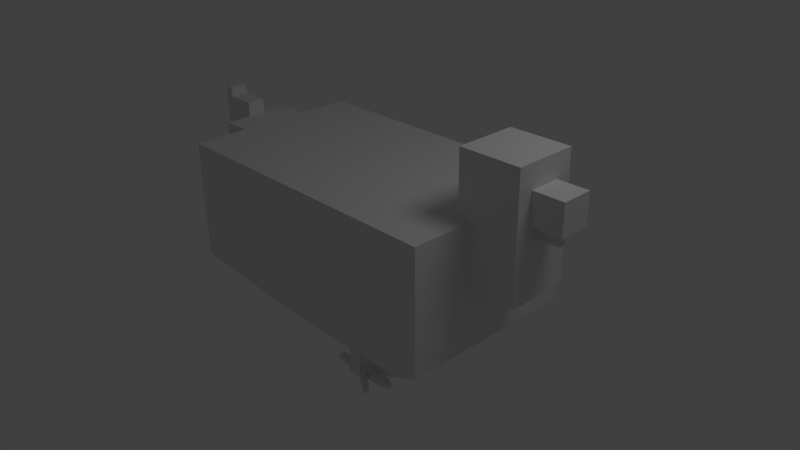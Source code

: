 # Source: rooster.blend  (saved by Blender 2.63.0; exported with 4.5.12 LTS)
import bpy
from mathutils import Matrix  # noqa: F401  (used for matrix-valued properties, if any)

bpy.ops.wm.read_factory_settings(use_empty=True)
scene = bpy.context.scene
scene.name = 'Scene'

# ---- collections
col_collection_1 = bpy.data.collections.new('Collection 1'); scene.collection.children.link(col_collection_1)

# ---- materials (node trees are filled in below, after node groups)
mat_material = bpy.data.materials.new('Material')
mat_material.alpha_threshold = 0.0
mat_material.use_transparent_shadow = False
mat_material.roughness = 0.5
mat_material.line_color = (0.0, 0.0, 0.0, 1.0)

# ---- material node trees

# ---- world
world_world = bpy.data.worlds.new('World'); scene.world = world_world
world_world.color = (0.05088, 0.05088, 0.05088)
world_world.use_sun_shadow = False
world_world.sun_shadow_jitter_overblur = 0.0
world_world.cycles.sampling_method = 'MANUAL'
world_world.cycles.sample_map_resolution = 256

# ---- cameras
cam_camera = bpy.data.cameras.new('Camera')
cam_camera.clip_end = 100.0
cam_camera.lens = 35.0
cam_camera.sensor_width = 32.0
cam_camera.sensor_height = 18.0
cam_camera.ortho_scale = 7.314
cam_camera.dof.focus_distance = 0.0
cam_camera.dof.aperture_fstop = 128.0

# ---- lights
light_lamp = bpy.data.lights.new('Lamp', 'POINT')
light_lamp.transmission_factor = 0.0
light_lamp.cutoff_distance = 30.0
light_lamp.energy = 100.0
light_lamp.shadow_buffer_clip_start = 1.001
light_lamp.shadow_soft_size = 1.0
light_lamp.shadow_maximum_resolution = 0.006
light_lamp.use_absolute_resolution = True
light_lamp.cycles.use_multiple_importance_sampling = False

# ---- meshes
me_cube = bpy.data.meshes.new('Cube')
me_cube.from_pydata([(1.0, 0.6, -0.2014), (1.0, -0.6, -0.2014), (-1.0, -0.6, -0.2014), (-1.0, 0.6, -0.2014), (1.0, 0.6, 0.6), (1.0, -0.6, 0.6), (-1.0, -0.6, 0.6), (-1.0, 0.6, 0.6), (0.9146, -0.2, 0.2), (0.9146, 0.2, 0.2), (1.315, 0.2, 0.2), (1.315, -0.2, 0.2), (0.9146, -0.2, 1.0), (0.9146, 0.2, 1.0), (1.315, 0.2, 1.0), (1.315, -0.2, 1.0), (1.315, -0.1, 0.65), (1.315, 0.1, 0.65), (1.515, 0.1, 0.65), (1.515, -0.1, 0.65), (1.315, -0.1, 0.85), (1.315, 0.1, 0.85), (1.515, 0.1, 0.85), (1.515, -0.1, 0.85), (-1.2, -0.24, -0.2), (-1.2, 0.24, -0.2), (-1.0, 0.24, -0.2), (-1.0, -0.24, -0.2), (-1.2, -0.24, 0.6), (-1.2, 0.24, 0.6), (-1.0, 0.24, 0.6), (-1.0, -0.24, 0.6), (-1.4, -0.06, 0.1696), (-1.4, 0.06, 0.1696), (-1.2, 0.06, 0.1696), (-1.2, -0.06, 0.1696), (-1.4, -0.06, 0.697), (-1.4, 0.06, 0.697), (-1.2, 0.06, 0.697), (-1.2, -0.06, 0.697), (-1.46, -0.06, 0.44), (-1.46, 0.06, 0.44), (-1.4, 0.06, 0.44), (-1.4, -0.06, 0.44), (-1.46, -0.06, 0.76), (-1.46, 0.06, 0.76), (-1.4, 0.06, 0.76), (-1.4, -0.06, 0.76), (0.5, 0.3, -0.5917), (0.5, -0.3, -0.5917), (-0.5, -0.3, -0.5917), (-0.5, 0.3, -0.5917), (0.09515, -0.1278, -0.7907), (0.09515, -0.2278, -0.7907), (-0.004846, -0.2278, -0.7907), (-0.004846, -0.1278, -0.7907), (0.09515, -0.1278, -0.5907), (0.09515, -0.2278, -0.5907), (-0.004846, -0.2278, -0.5907), (-0.004846, -0.1278, -0.5907), (-0.04635, -0.2035, -0.8416), (-0.04635, -0.1521, -0.8416), (-0.04635, -0.1521, -0.807), (-0.04635, -0.2035, -0.807), (-0.004846, -0.1278, -0.858), (-0.004846, -0.2278, -0.858), (0.09515, -0.2278, -0.858), (0.09515, -0.1278, -0.858), (-0.1456, -0.2035, -0.8416), (-0.1456, -0.1521, -0.8416), (-0.1456, -0.1521, -0.807), (-0.1456, -0.2035, -0.807), (-0.1063, 0.225, -0.9392), (-0.1063, 0.225, -0.9796), (-0.1063, 0.175, -0.9392), (-0.1063, 0.225, -0.9527), (-0.1063, 0.225, -0.9661), (-0.1063, 0.175, -0.9796), (-0.1063, 0.175, -0.9661), (-0.1063, 0.175, -0.9527), (-0.1063, 0.225, -0.9392), (-0.1063, 0.225, -0.9796), (-0.1063, 0.175, -0.9392), (-0.1063, 0.225, -0.9527), (-0.1063, 0.225, -0.9661), (-0.1063, 0.175, -0.9796), (-0.1063, 0.175, -0.9661), (-0.1063, 0.175, -0.9527), (0.1305, -0.09381, -0.8041), (0.1305, -0.2618, -0.8041), (0.1305, -0.2618, -0.8445), (0.1305, -0.09381, -0.8445), (0.1305, -0.1472, -0.8041), (0.1305, -0.1473, -0.8445), (0.1305, -0.2084, -0.8445), (0.1305, -0.2084, -0.8041), (0.1305, -0.09381, -0.8041), (0.1305, -0.09381, -0.8445), (0.1305, -0.1472, -0.8041), (0.1305, -0.1473, -0.8445), (0.2448, -0.03703, -0.8041), (0.2448, -0.03703, -0.8445), (0.2448, -0.0904, -0.8041), (0.2448, -0.09048, -0.8445), (0.292, -0.1472, -0.8041), (0.292, -0.1473, -0.8445), (0.292, -0.2084, -0.8445), (0.292, -0.2084, -0.8041), (0.2397, -0.3349, -0.8041), (0.2397, -0.3349, -0.8445), (0.2397, -0.2815, -0.8445), (0.2397, -0.2815, -0.8041), (0.3328, -0.1686, -0.8183), (0.3328, -0.1686, -0.8304), (0.3328, -0.187, -0.8304), (0.3328, -0.187, -0.8183), (0.29, -0.03689, -0.8163), (0.29, -0.03689, -0.8324), (0.2961, -0.05736, -0.8163), (0.2961, -0.05739, -0.8324), (0.2693, -0.3361, -0.8183), (0.2693, -0.3361, -0.8304), (0.2736, -0.3207, -0.8304), (0.2736, -0.3206, -0.8183), (-0.1702, -0.1881, -0.8312), (-0.1702, -0.1675, -0.8312), (-0.1702, -0.1675, -0.8174), (-0.1702, -0.1881, -0.8174), (0.09515, 0.1972, -0.7907), (0.09515, 0.09719, -0.7907), (-0.004846, 0.09719, -0.7907), (-0.004846, 0.1972, -0.7907), (0.09515, 0.1972, -0.5907), (0.09515, 0.09719, -0.5907), (-0.004846, 0.09719, -0.5907), (-0.004846, 0.1972, -0.5907), (-0.04635, 0.1215, -0.8416), (-0.04635, 0.1729, -0.8416), (-0.04635, 0.1729, -0.807), (-0.04635, 0.1215, -0.807), (-0.004846, 0.1972, -0.858), (-0.004846, 0.09719, -0.858), (0.09515, 0.09719, -0.858), (0.09515, 0.1972, -0.858), (-0.1456, 0.1215, -0.8416), (-0.1456, 0.1729, -0.8416), (-0.1456, 0.1729, -0.807), (-0.1456, 0.1215, -0.807), (0.1305, 0.2312, -0.8041), (0.1305, 0.06319, -0.8041), (0.1305, 0.06319, -0.8445), (0.1305, 0.2312, -0.8445), (0.1305, 0.1778, -0.8041), (0.1305, 0.1777, -0.8445), (0.1305, 0.1166, -0.8445), (0.1305, 0.1166, -0.8041), (0.1305, 0.2312, -0.8041), (0.1305, 0.2312, -0.8445), (0.1305, 0.1778, -0.8041), (0.1305, 0.1777, -0.8445), (0.2448, 0.288, -0.8041), (0.2448, 0.288, -0.8445), (0.2448, 0.2346, -0.8041), (0.2448, 0.2345, -0.8445), (0.292, 0.1778, -0.8041), (0.292, 0.1777, -0.8445), (0.292, 0.1166, -0.8445), (0.292, 0.1166, -0.8041), (0.2397, -0.009918, -0.8041), (0.2397, -0.009918, -0.8445), (0.2397, 0.04347, -0.8445), (0.2397, 0.0435, -0.8041), (0.3328, 0.1564, -0.8183), (0.3328, 0.1564, -0.8304), (0.3328, 0.138, -0.8304), (0.3328, 0.138, -0.8183), (0.29, 0.2881, -0.8163), (0.29, 0.2881, -0.8324), (0.2961, 0.2676, -0.8163), (0.2961, 0.2676, -0.8324), (0.2693, -0.01109, -0.8183), (0.2693, -0.01109, -0.8304), (0.2736, 0.004348, -0.8304), (0.2736, 0.004357, -0.8183), (-0.1702, 0.1369, -0.8312), (-0.1702, 0.1575, -0.8312), (-0.1702, 0.1575, -0.8174), (-0.1702, 0.1369, -0.8174), (1.308, -0.02, 0.55), (1.308, 0.02, 0.55), (1.448, 0.02, 0.55), (1.448, -0.02, 0.55), (1.308, -0.02, 0.75), (1.308, 0.02, 0.75), (1.448, 0.02, 0.75), (1.448, -0.02, 0.75)], [(72, 80), (82, 74), (86, 78), (79, 87), (73, 81), (84, 76), (83, 75), (77, 85)], [(48, 51, 3, 0), (4, 7, 6, 5), (0, 4, 5, 1), (1, 5, 6, 2), (2, 6, 7, 3), (4, 0, 3, 7), (12, 13, 9, 8), (13, 14, 10, 9), (14, 15, 11, 10), (15, 12, 8, 11), (8, 9, 10, 11), (15, 14, 13, 12), (20, 21, 17, 16), (21, 22, 18, 17), (22, 23, 19, 18), (23, 20, 16, 19), (16, 17, 18, 19), (23, 22, 21, 20), (28, 29, 25, 24), (29, 30, 26, 25), (30, 31, 27, 26), (31, 28, 24, 27), (24, 25, 26, 27), (31, 30, 29, 28), (36, 37, 33, 32), (37, 38, 34, 33), (38, 39, 35, 34), (39, 36, 32, 35), (32, 33, 34, 35), (39, 38, 37, 36), (44, 45, 41, 40), (45, 46, 42, 41), (46, 47, 43, 42), (47, 44, 40, 43), (40, 41, 42, 43), (47, 46, 45, 44), (48, 49, 50, 51), (2, 3, 51, 50), (1, 2, 50, 49), (0, 1, 49, 48), (56, 57, 53, 52), (57, 58, 54, 53), (58, 59, 55, 54), (59, 56, 52, 55), (62, 63, 54, 55), (59, 58, 57, 56), (64, 65, 60, 61), (60, 63, 71, 68), (67, 64, 55, 52), (65, 66, 53, 54), (67, 66, 65, 64), (55, 64, 61, 62), (65, 54, 63, 60), (70, 69, 125, 126), (62, 61, 69, 70), (70, 71, 63, 62), (61, 60, 68, 69), (53, 66, 90, 89), (66, 67, 91, 93, 94, 90), (89, 95, 92, 88, 52, 53), (67, 52, 88, 91), (98, 96, 88, 92), (94, 93, 105, 106), (110, 109, 90, 94), (97, 96, 100, 101), (91, 88, 96, 97), (99, 98, 92, 93), (93, 91, 97, 99), (101, 100, 116, 117), (103, 102, 98, 99), (99, 97, 101, 103), (102, 100, 96, 98), (106, 105, 113, 114), (93, 92, 104, 105), (106, 107, 95, 94), (107, 104, 92, 95), (110, 111, 123, 122), (94, 95, 111, 110), (95, 89, 108, 111), (89, 90, 109, 108), (115, 114, 113, 112), (105, 104, 112, 113), (115, 112, 104, 107), (114, 115, 107, 106), (118, 119, 117, 116), (119, 118, 102, 103), (103, 101, 117, 119), (118, 116, 100, 102), (120, 121, 122, 123), (111, 108, 120, 123), (108, 109, 121, 120), (122, 121, 109, 110), (125, 124, 127, 126), (126, 127, 71, 70), (69, 68, 124, 125), (68, 71, 127, 124), (132, 133, 129, 128), (133, 134, 130, 129), (134, 135, 131, 130), (135, 132, 128, 131), (138, 139, 130, 131), (135, 134, 133, 132), (140, 141, 136, 137), (136, 139, 147, 144), (143, 140, 131, 128), (141, 142, 129, 130), (143, 142, 141, 140), (131, 140, 137, 138), (141, 130, 139, 136), (146, 145, 185, 186), (138, 137, 145, 146), (146, 147, 139, 138), (137, 136, 144, 145), (129, 142, 150, 149), (142, 143, 151, 153, 154, 150), (149, 155, 152, 148, 128, 129), (143, 128, 148, 151), (154, 153, 165, 166), (170, 169, 150, 154), (157, 156, 160, 161), (161, 160, 176, 177), (163, 162, 158, 159), (159, 157, 161, 163), (162, 160, 156, 158), (166, 165, 173, 174), (153, 152, 164, 165), (166, 167, 155, 154), (167, 164, 152, 155), (170, 171, 183, 182), (154, 155, 171, 170), (155, 149, 168, 171), (149, 150, 169, 168), (175, 174, 173, 172), (165, 164, 172, 173), (175, 172, 164, 167), (174, 175, 167, 166), (178, 179, 177, 176), (179, 178, 162, 163), (163, 161, 177, 179), (178, 176, 160, 162), (180, 181, 182, 183), (171, 168, 180, 183), (168, 169, 181, 180), (182, 181, 169, 170), (185, 184, 187, 186), (186, 187, 147, 146), (145, 144, 184, 185), (144, 147, 187, 184), (193, 194, 190, 189), (194, 195, 191, 190), (195, 192, 188, 191), (188, 189, 190, 191), (195, 194, 193, 192)])
_uv = me_cube.uv_layers.new(name='UVMap')
_uv.uv.foreach_set('vector', [0.5858, 0.6161, 0.5851, 0.8589, 0.4896, 0.9735, 0.4911, 0.4879, 0.0, 0.4871, 0.0005133, 0.0, 0.293, 0.0003062, 0.2925, 0.4874, 0.7821, 0.7804, 0.5867, 0.781, 0.5858, 0.4885, 0.7812, 0.4879, 0.7812, 0.4879, 0.5858, 0.4873, 0.5873, 0.0, 0.7827, 0.0005993, 0.293, 0.7799, 0.09767, 0.7805, 0.09677, 0.488, 0.2921, 0.4874, 0.2958, 0.4873, 0.4911, 0.4879, 0.4896, 0.9735, 0.2943, 0.9729, 0.9755, 0.4876, 0.878, 0.4879, 0.8774, 0.2929, 0.9749, 0.2926, 0.09677, 0.7808, 0.1939, 0.7805, 0.1945, 0.9755, 0.09737, 0.9758, 0.9755, 0.195, 0.878, 0.1953, 0.8774, 0.0002991, 0.9749, 0.0, 0.2924, 0.9758, 0.195, 0.9755, 0.1956, 0.7805, 0.293, 0.7808, 0.7809, 0.781, 0.7808, 0.8785, 0.6834, 0.8785, 0.6834, 0.781, 0.6834, 0.7811, 0.6833, 0.8786, 0.5858, 0.8785, 0.5859, 0.781, 0.9486, 0.5366, 0.8998, 0.5368, 0.8997, 0.488, 0.9484, 0.4879, 0.9485, 0.9408, 0.9971, 0.9406, 0.9973, 0.9894, 0.9487, 0.9895, 0.896, 0.9866, 0.8473, 0.9865, 0.8474, 0.9377, 0.8962, 0.9379, 0.9484, 0.9895, 0.8997, 0.9894, 0.8998, 0.9406, 0.9485, 0.9408, 0.9974, 0.8119, 0.9973, 0.8607, 0.9486, 0.8607, 0.9487, 0.8119, 0.9973, 0.488, 0.9973, 0.5368, 0.9486, 0.5367, 0.9486, 0.488, 0.8997, 0.6829, 0.7827, 0.6832, 0.7821, 0.4882, 0.8991, 0.4879, 0.0001688, 0.6827, 0.04873, 0.6826, 0.04932, 0.8776, 0.000767, 0.8777, 0.8997, 0.8782, 0.7827, 0.8786, 0.7821, 0.6836, 0.8991, 0.6832, 0.04873, 0.6826, 0.0, 0.6824, 0.0005982, 0.4874, 0.04932, 0.4876, 0.7809, 0.8786, 0.7808, 0.9956, 0.7321, 0.9955, 0.7321, 0.8785, 0.9485, 0.5662, 0.9484, 0.6832, 0.8997, 0.6832, 0.8998, 0.5662, 0.09677, 0.851, 0.06752, 0.8511, 0.06713, 0.7226, 0.09638, 0.7225, 0.8997, 0.8121, 0.9482, 0.8119, 0.9486, 0.9405, 0.9001, 0.9406, 0.9778, 0.6832, 0.9485, 0.6831, 0.9489, 0.5546, 0.9781, 0.5547, 0.9484, 0.8119, 0.8997, 0.8118, 0.9001, 0.6832, 0.9488, 0.6834, 0.9488, 0.6832, 0.9781, 0.6832, 0.978, 0.732, 0.9488, 0.7319, 0.978, 0.8119, 0.9488, 0.8119, 0.9488, 0.7632, 0.9781, 0.7632, 0.6153, 0.9566, 0.5861, 0.9566, 0.5858, 0.8786, 0.6151, 0.8786, 0.9755, 0.06847, 0.99, 0.06843, 0.9903, 0.1464, 0.9757, 0.1465, 0.9781, 0.9387, 0.9489, 0.9388, 0.9486, 0.8608, 0.9779, 0.8607, 0.06399, 0.8005, 0.04937, 0.8005, 0.04961, 0.7225, 0.06422, 0.7225, 0.9387, 0.5369, 0.9387, 0.5662, 0.9241, 0.5662, 0.9241, 0.5369, 0.06422, 0.8474, 0.06419, 0.8766, 0.04958, 0.8766, 0.04961, 0.8474, 0.5125, 0.3617, 0.3662, 0.3616, 0.3664, 0.118, 0.5127, 0.1182, 0.2933, 0.0, 0.5858, 0.0002048, 0.5127, 0.1182, 0.3664, 0.118, 0.7812, 0.4879, 0.7827, 0.0005993, 0.8774, 0.1249, 0.8766, 0.3686, 0.5855, 0.4873, 0.293, 0.4871, 0.3662, 0.3616, 0.5125, 0.3617, 0.9999, 0.04882, 0.9755, 0.04875, 0.9756, 0.0, 1.0, 7.475e-05, 0.8774, 0.2246, 0.8917, 0.2049, 0.9312, 0.2334, 0.9169, 0.2532, 0.9871, 0.2925, 0.9627, 0.2926, 0.9626, 0.2438, 0.987, 0.2437, 0.7822, 0.9124, 0.7821, 0.8881, 0.8308, 0.8879, 0.8309, 0.9122, 0.6649, 0.9832, 0.6775, 0.9832, 0.6834, 0.9932, 0.659, 0.9932, 0.07239, 0.8755, 0.07242, 0.8511, 0.09677, 0.8511, 0.09675, 0.8755, 0.06818, 0.5702, 0.09126, 0.5623, 0.08886, 0.5737, 0.07699, 0.5777, 0.947, 0.2326, 0.9402, 0.2277, 0.9544, 0.2081, 0.9612, 0.213, 0.8472, 0.8879, 0.8473, 0.9122, 0.8309, 0.9122, 0.8308, 0.8879, 0.9444, 0.243, 0.9302, 0.2628, 0.9169, 0.2532, 0.9312, 0.2334, 0.06034, 0.5471, 0.08342, 0.5393, 0.09126, 0.5623, 0.06818, 0.5702, 0.8309, 0.9122, 0.8473, 0.9122, 0.8433, 0.9228, 0.8349, 0.9228, 0.9444, 0.243, 0.9312, 0.2334, 0.9402, 0.2277, 0.947, 0.2326, 0.835, 0.9469, 0.8434, 0.9469, 0.8409, 0.9532, 0.8375, 0.9532, 0.8349, 0.9228, 0.8433, 0.9228, 0.8434, 0.9469, 0.835, 0.9469, 0.6649, 0.959, 0.6775, 0.959, 0.6775, 0.9832, 0.6649, 0.9832, 0.07699, 0.5777, 0.08886, 0.5737, 0.09664, 0.5965, 0.08476, 0.6006, 0.9169, 0.2532, 0.9302, 0.2628, 0.9226, 0.2676, 0.9147, 0.2619, 0.08342, 0.5393, 0.06034, 0.5471, 0.04969, 0.5415, 0.06202, 0.5373, 0.07614, 0.5325, 0.08846, 0.5283, 0.6893, 0.9168, 0.7013, 0.922, 0.715, 0.9278, 0.727, 0.9329, 0.7159, 0.9377, 0.6935, 0.9281, 0.8472, 0.8879, 0.8308, 0.8879, 0.8341, 0.8786, 0.8439, 0.8786, 0.0, 0.0, 0.0, 0.0, 0.0, 0.0, 0.0, 0.0, 0.07614, 0.5325, 0.06202, 0.5373, 0.04937, 0.5001, 0.06348, 0.4953, 0.08445, 0.5016, 0.09677, 0.4974, 0.08846, 0.5283, 0.07614, 0.5325, 0.9879, 0.7719, 0.9781, 0.7719, 0.9782, 0.7429, 0.988, 0.743, 0.0, 0.0, 0.0, 0.0, 0.0, 0.0, 0.0, 0.0, 0.0, 0.0, 0.0, 0.0, 0.0, 0.0, 0.0, 0.0, 0.0, 0.0, 0.0, 0.0, 0.0, 0.0, 0.0, 0.0, 0.988, 0.743, 0.9782, 0.7429, 0.9812, 0.732, 0.9851, 0.732, 0.7059, 0.966, 0.6961, 0.966, 0.696, 0.9377, 0.7058, 0.9377, 0.05255, 0.8005, 0.06421, 0.8063, 0.06422, 0.8374, 0.05256, 0.8316, 0.9872, 0.4721, 0.9755, 0.4779, 0.9755, 0.4468, 0.9871, 0.441, 0.06348, 0.4953, 0.04937, 0.5001, 0.05106, 0.4888, 0.05529, 0.4874, 0.9854, 0.441, 0.9756, 0.441, 0.9755, 0.4018, 0.9853, 0.4018, 0.09677, 0.9148, 0.08693, 0.9149, 0.08681, 0.8755, 0.09665, 0.8755, 0.7167, 0.8858, 0.7304, 0.8916, 0.715, 0.9278, 0.7013, 0.922, 0.9387, 0.5369, 0.9485, 0.5369, 0.9451, 0.5465, 0.9421, 0.5465, 0.9686, 0.7631, 0.9588, 0.7632, 0.9587, 0.7382, 0.9685, 0.7382, 0.7013, 0.922, 0.6893, 0.9168, 0.6834, 0.8854, 0.6953, 0.8905, 0.9147, 0.2619, 0.9226, 0.2676, 0.9074, 0.2888, 0.8994, 0.283, 0.05232, 0.805, 0.04937, 0.805, 0.04938, 0.8005, 0.05233, 0.8005, 0.9853, 0.4018, 0.9755, 0.4018, 0.9789, 0.3923, 0.9818, 0.3923, 0.7255, 0.8785, 0.7296, 0.8803, 0.7304, 0.8916, 0.7167, 0.8858, 0.09336, 0.925, 0.09041, 0.925, 0.08693, 0.9149, 0.09677, 0.9148, 0.07106, 0.8611, 0.06713, 0.8611, 0.06714, 0.8561, 0.07108, 0.8561, 0.703, 0.9787, 0.6991, 0.9787, 0.6961, 0.966, 0.7059, 0.966, 0.05256, 0.8316, 0.06422, 0.8374, 0.05931, 0.8474, 0.05418, 0.8465, 0.9856, 0.487, 0.9804, 0.4879, 0.9755, 0.4779, 0.9872, 0.4721, 0.945, 0.5502, 0.9421, 0.5502, 0.9421, 0.5465, 0.9451, 0.5465, 0.6953, 0.8905, 0.6834, 0.8854, 0.686, 0.8785, 0.6898, 0.879, 0.8994, 0.283, 0.9074, 0.2888, 0.9004, 0.2926, 0.898, 0.2908, 0.09078, 0.4906, 0.09468, 0.4904, 0.09677, 0.4974, 0.08445, 0.5016, 0.06769, 0.8661, 0.0677, 0.8611, 0.07108, 0.8611, 0.07106, 0.8661, 0.6687, 0.9532, 0.6737, 0.9532, 0.6775, 0.959, 0.6649, 0.959, 0.08476, 0.6006, 0.09664, 0.5965, 0.09497, 0.6033, 0.09022, 0.6049, 0.9612, 0.213, 0.9544, 0.2081, 0.9599, 0.2048, 0.9626, 0.2068, 1.0, 0.1952, 0.9756, 0.1953, 0.9755, 0.1465, 0.9999, 0.1465, 0.0001688, 0.8975, 0.01444, 0.8777, 0.05395, 0.9063, 0.03968, 0.926, 0.7303, 0.9865, 0.7059, 0.9864, 0.7061, 0.9377, 0.7304, 0.9378, 0.6182, 0.9123, 0.6181, 0.8881, 0.6669, 0.8879, 0.667, 0.9122, 0.9685, 0.2338, 0.9811, 0.2338, 0.987, 0.2437, 0.9626, 0.2437, 0.8997, 0.5661, 0.8997, 0.5418, 0.9241, 0.5418, 0.924, 0.5662, 0.06818, 0.6877, 0.09126, 0.6799, 0.08886, 0.6912, 0.07699, 0.6952, 0.06983, 0.9055, 0.06299, 0.9006, 0.07716, 0.881, 0.084, 0.8859, 0.6833, 0.8879, 0.6834, 0.9121, 0.667, 0.9122, 0.6669, 0.8879, 0.06724, 0.9159, 0.05296, 0.9356, 0.03968, 0.926, 0.05395, 0.9063, 0.06034, 0.6646, 0.08342, 0.6568, 0.09126, 0.6799, 0.06818, 0.6877, 0.667, 0.9122, 0.6834, 0.9121, 0.6794, 0.9228, 0.671, 0.9228, 0.06724, 0.9159, 0.05395, 0.9063, 0.06299, 0.9006, 0.06983, 0.9055, 0.6711, 0.9469, 0.6795, 0.9469, 0.677, 0.9532, 0.6736, 0.9532, 0.671, 0.9228, 0.6794, 0.9228, 0.6795, 0.9469, 0.6711, 0.9469, 0.9685, 0.2096, 0.9811, 0.2096, 0.9811, 0.2338, 0.9685, 0.2338, 0.07699, 0.6952, 0.08886, 0.6912, 0.09664, 0.7141, 0.08476, 0.7181, 0.03968, 0.926, 0.05296, 0.9356, 0.04541, 0.9405, 0.03744, 0.9347, 0.08342, 0.6568, 0.06034, 0.6646, 0.04969, 0.659, 0.06202, 0.6548, 0.07614, 0.65, 0.08846, 0.6459, 0.8533, 0.9169, 0.8652, 0.922, 0.879, 0.9279, 0.8909, 0.933, 0.8799, 0.9377, 0.8575, 0.9282, 0.6833, 0.8879, 0.6669, 0.8879, 0.6701, 0.8786, 0.68, 0.8786, 0.07614, 0.65, 0.06202, 0.6548, 0.04937, 0.6176, 0.06348, 0.6128, 0.08445, 0.6191, 0.09677, 0.6149, 0.08846, 0.6459, 0.07614, 0.65, 0.9879, 0.8119, 0.9781, 0.8119, 0.9782, 0.7829, 0.988, 0.7829, 0.988, 0.7829, 0.9782, 0.7829, 0.9812, 0.7719, 0.9851, 0.772, 0.988, 0.7192, 0.9782, 0.7192, 0.9781, 0.691, 0.9879, 0.6909, 0.6834, 0.9377, 0.695, 0.9435, 0.695, 0.9746, 0.6834, 0.9688, 0.9872, 0.3237, 0.9755, 0.3295, 0.9755, 0.2984, 0.9871, 0.2926, 0.06348, 0.6128, 0.04937, 0.6176, 0.05106, 0.6064, 0.05529, 0.6049, 0.9854, 0.3881, 0.9756, 0.3881, 0.9755, 0.3489, 0.9853, 0.3489, 0.09677, 0.9643, 0.08693, 0.9643, 0.08681, 0.925, 0.09665, 0.925, 0.8807, 0.8858, 0.8944, 0.8917, 0.879, 0.9279, 0.8652, 0.922, 0.9485, 0.5369, 0.9584, 0.5369, 0.9549, 0.5465, 0.9519, 0.5465, 0.9587, 0.7631, 0.9489, 0.7632, 0.9488, 0.7382, 0.9586, 0.7382, 0.8652, 0.922, 0.8533, 0.9169, 0.8473, 0.8854, 0.8593, 0.8905, 0.03744, 0.9347, 0.04541, 0.9405, 0.03015, 0.9616, 0.02217, 0.9559, 0.05232, 0.8095, 0.04937, 0.8095, 0.04938, 0.805, 0.05233, 0.805, 0.9853, 0.3489, 0.9755, 0.3489, 0.9789, 0.3394, 0.9818, 0.3394, 0.8894, 0.8786, 0.8935, 0.8803, 0.8944, 0.8917, 0.8807, 0.8858, 0.09336, 0.9744, 0.09041, 0.9744, 0.08693, 0.9643, 0.09677, 0.9643, 0.07106, 0.8561, 0.06713, 0.8561, 0.06714, 0.8511, 0.07108, 0.8511, 0.9851, 0.7319, 0.9811, 0.732, 0.9782, 0.7192, 0.988, 0.7192, 0.6834, 0.9688, 0.695, 0.9746, 0.6901, 0.9846, 0.685, 0.9837, 0.9856, 0.3385, 0.9804, 0.3394, 0.9755, 0.3295, 0.9872, 0.3237, 0.9549, 0.5502, 0.9519, 0.5502, 0.9519, 0.5465, 0.9549, 0.5465, 0.8593, 0.8905, 0.8473, 0.8854, 0.8499, 0.8786, 0.8538, 0.8791, 0.02217, 0.9559, 0.03015, 0.9616, 0.02314, 0.9654, 0.02075, 0.9637, 0.09078, 0.6081, 0.09468, 0.6079, 0.09677, 0.6149, 0.08445, 0.6191, 0.06767, 0.8611, 0.06769, 0.8661, 0.06431, 0.8661, 0.0643, 0.8611, 0.9723, 0.2037, 0.9773, 0.2037, 0.9811, 0.2096, 0.9685, 0.2096, 0.08476, 0.7181, 0.09664, 0.7141, 0.09497, 0.7208, 0.09022, 0.7225, 0.084, 0.8859, 0.07716, 0.881, 0.08264, 0.8777, 0.08538, 0.8797, 0.9485, 0.9408, 0.9971, 0.9406, 0.9973, 0.9894, 0.9487, 0.9895, 0.896, 0.9866, 0.8473, 0.9865, 0.8474, 0.9377, 0.8962, 0.9379, 0.9484, 0.9895, 0.8997, 0.9894, 0.8998, 0.9406, 0.9485, 0.9408, 0.9974, 0.8119, 0.9973, 0.8607, 0.9486, 0.8607, 0.9487, 0.8119, 0.9973, 0.488, 0.9973, 0.5368, 0.9486, 0.5367, 0.9486, 0.488])
me_cube.materials.append(mat_material)
me_cube.use_remesh_preserve_volume = False
me_cube.use_remesh_preserve_attributes = False
me_cube.use_mirror_vertex_groups = False
me_cube.update()
arm_armature = bpy.data.armatures.new('Armature')  # bones are not reproduced

# ---- objects
ob_armature = bpy.data.objects.new('Armature', arm_armature)
ob_cube = bpy.data.objects.new('Cube', me_cube)
ob_lamp = bpy.data.objects.new('Lamp', light_lamp)
ob_camera = bpy.data.objects.new('Camera', cam_camera)

# ---- transforms, parenting, visibility, modifiers, constraints
ob_armature.location = (0.06057, 0.1425, -0.18)
ob_armature.show_in_front = True
ob_armature.lineart.crease_threshold = 0.0
ob_cube.parent = ob_armature
ob_cube.matrix_parent_inverse = Matrix(((1.0, 0.0, 0.0, -0.06057), (0.0, 1.0, 0.0, -0.1425), (0.0, 0.0, 1.0, 0.28), (0.0, 0.0, 0.0, 1.0)))
ob_cube.location = (0.0, 0.0, 0.0)
ob_cube.scale = (2.0, 2.0, 2.0)
ob_cube.lock_rotations_4d = False
ob_cube.empty_display_type = 'ARROWS'
ob_cube.lineart.crease_threshold = 0.0
_vg = ob_cube.vertex_groups.new(name='leg.L')
_vg.add([128, 129, 130, 131, 132, 133, 134, 135, 136, 137, 138, 139, 140, 141, 142, 143, 144, 145, 146, 147, 148, 149, 150, 151, 152, 153, 154, 155, 156, 157, 158, 159, 160, 161, 162, 163, 164, 165, 166, 167, 168, 169, 170, 171, 172, 173, 174, 175, 176, 177, 178, 179, 180, 181, 182, 183, 184, 185, 186, 187], 1.0, 'REPLACE')
_vg = ob_cube.vertex_groups.new(name='leg.R')
_vg.add([52, 53, 54, 55, 56, 57, 58, 59, 60, 61, 62, 63, 64, 65, 66, 67, 68, 69, 70, 71, 88, 89, 90, 91, 92, 93, 94, 95, 96, 97, 98, 99, 100, 101, 102, 103, 104, 105, 106, 107, 108, 109, 110, 111, 112, 113, 114, 115, 116, 117, 118, 119, 120, 121, 122, 123, 124, 125, 126, 127], 1.0, 'REPLACE')
_vg = ob_cube.vertex_groups.new(name='head')
_vg.add([8, 9, 10, 11, 12, 13, 14, 15, 16, 17, 18, 19, 20, 21, 22, 23, 188, 189, 190, 191, 192, 193, 194, 195], 1.0, 'REPLACE')
_vg = ob_cube.vertex_groups.new(name='tail')
_vg.add([32, 33, 34, 35, 36, 37, 38, 39, 40, 41, 42, 43, 44, 45, 46, 47], 1.0, 'REPLACE')
_vg = ob_cube.vertex_groups.new(name='spine_upper')
_vg.add([0, 1, 2, 3, 4, 5, 6, 7, 24, 25, 26, 27, 28, 29, 30, 31, 48, 49, 50, 51], 1.0, 'REPLACE')
_m = ob_cube.modifiers.new('Armature', 'ARMATURE')
_m.object = ob_armature
_m.use_bone_envelopes = True
ob_lamp.location = (4.076, 1.005, 5.904)
ob_lamp.rotation_euler = (0.6503, 0.05522, 1.866)
ob_lamp.lock_rotations_4d = False
ob_lamp.empty_display_type = 'ARROWS'
ob_lamp.color = (0.0, 0.0, 0.0, 0.0)
ob_lamp.lineart.crease_threshold = 0.0
ob_camera.location = (7.481, -6.508, 5.344)
ob_camera.rotation_euler = (1.109, 0.01082, 0.8149)
ob_camera.lock_rotations_4d = False
ob_camera.empty_display_type = 'ARROWS'
ob_camera.color = (0.0, 0.0, 0.0, 0.0)
ob_camera.display_type = 'WIRE'
ob_camera.lineart.crease_threshold = 0.0

# ---- collection membership
col_collection_1.objects.link(ob_armature)
col_collection_1.objects.link(ob_cube)
col_collection_1.objects.link(ob_lamp)
col_collection_1.objects.link(ob_camera)

# ---- scene / render settings (as saved in the file)
scene.camera = ob_camera
scene.frame_start = 0; scene.frame_end = 82; scene.frame_set(1)
scene.render.engine = 'BLENDER_EEVEE_NEXT'
scene.render.image_settings.color_mode = 'RGB'
scene.render.image_settings.compression = 90
scene.render.resolution_percentage = 50
scene.render.dither_intensity = 0.0
scene.render.bake_margin = 2
scene.render.bake_bias = 0.0
scene.cycles.use_denoising = False
scene.cycles.samples = 10
scene.cycles.sampling_pattern = 'TABULATED_SOBOL'
scene.cycles.light_sampling_threshold = 0.0
scene.cycles.use_adaptive_sampling = False
scene.cycles.use_light_tree = False
scene.cycles.blur_glossy = 0.0
scene.cycles.volume_bounces = 1
scene.cycles.pixel_filter_type = 'GAUSSIAN'
scene.cycles.sample_clamp_indirect = 0.0
scene.view_settings.view_transform = 'Standard'
bpy.context.view_layer.update()
